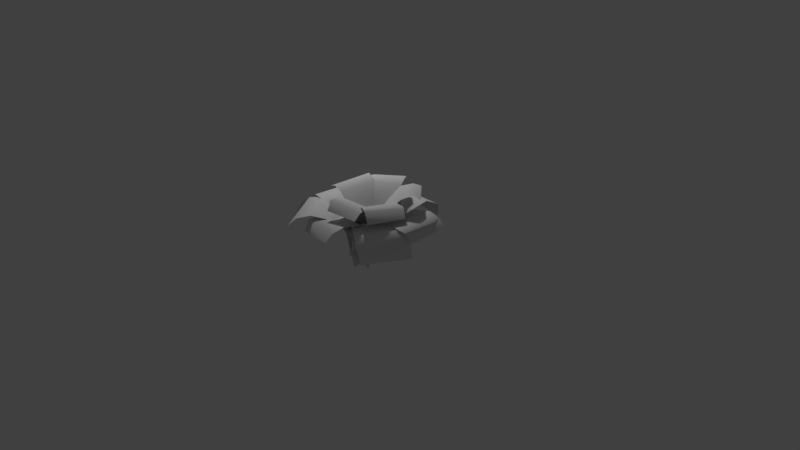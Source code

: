 # Source: fern.blend  (saved by Blender 2.78.0; exported with 4.5.12 LTS)
import bpy
from mathutils import Matrix  # noqa: F401  (used for matrix-valued properties, if any)

bpy.ops.wm.read_factory_settings(use_empty=True)
scene = bpy.context.scene
scene.name = 'Scene'

# ---- collections
col_collection_1 = bpy.data.collections.new('Collection 1'); scene.collection.children.link(col_collection_1)

# ---- world
world_world = bpy.data.worlds.new('World'); scene.world = world_world
world_world.color = (0.05088, 0.05088, 0.05088)
world_world.use_sun_shadow = False
world_world.sun_shadow_jitter_overblur = 0.0
world_world.cycles.sampling_method = 'MANUAL'

# ---- cameras
cam_camera = bpy.data.cameras.new('Camera')
cam_camera.clip_end = 100.0
cam_camera.lens = 35.0
cam_camera.sensor_width = 32.0
cam_camera.sensor_height = 18.0
cam_camera.ortho_scale = 7.314
cam_camera.dof.focus_distance = 0.0
cam_camera.dof.aperture_fstop = 128.0

# ---- lights
light_lamp = bpy.data.lights.new('Lamp', 'POINT')
light_lamp.transmission_factor = 0.0
light_lamp.cutoff_distance = 30.0
light_lamp.energy = 100.0
light_lamp.shadow_buffer_clip_start = 1.001
light_lamp.shadow_soft_size = 0.1
light_lamp.shadow_maximum_resolution = 0.006
light_lamp.use_absolute_resolution = True

# ---- meshes
me_plane = bpy.data.meshes.new('Plane')
me_plane.from_pydata([(-1.681, 2.134, -4.625), (1.442, 2.134, -4.625), (-1.669, 1.421, -4.981), (-1.717, 2.697, -3.607), (1.406, 2.587, -3.607), (-1.561, 2.637, -1.976), (1.561, 2.47, -1.976), (-1.347, 1.669, -1.122), (1.561, 1.857, -0.9428), (-1.561, -0.004097, -0.03622), (1.561, -0.004097, -0.03622), (4.373, 2.744, -2.092), (4.494, 2.744, 1.028), (4.931, 2.184, 0.8486), (3.455, 2.912, -2.057), (3.576, 2.802, 1.064), (1.942, 2.637, -1.998), (2.063, 2.47, 1.123), (1.097, 1.669, -1.751), (1.031, 1.857, 1.163), (0.004071, -0.004097, -1.923), (0.1251, -0.004097, 1.198), (4.897, 2.124, 0.8707), (2.892, 2.124, 3.73), (3.069, 1.227, 3.538), (4.156, 2.764, 0.4894), (2.151, 2.641, 3.349), (2.614, 2.709, -0.5231), (0.6093, 2.523, 2.337), (1.695, 1.626, -0.8752), (-0.3365, 1.837, 1.673), (0.8385, -0.2447, -1.768), (-1.167, -0.2447, 1.091), (1.067, 2.704, 4.291), (-1.87, 2.704, 4.02), (1.019, 2.314, 4.809), (1.147, 2.863, 3.427), (-1.791, 2.759, 3.157), (1.278, 2.603, 2.003), (-1.659, 2.446, 1.732), (1.15, 1.689, 1.181), (-1.57, 1.867, 0.7608), (1.446, 0.1086, 0.1788), (-1.491, 0.1086, -0.09191), (-2.381, 2.813, 4.671), (-4.6, 2.813, 2.062), (-2.841, 2.36, 5.063), (-1.614, 2.997, 4.019), (-3.833, 2.877, 1.41), (-0.349, 2.695, 2.943), (-2.568, 2.513, 0.3344), (0.2123, 1.634, 2.157), (-1.705, 1.84, -0.3994), (1.271, -0.2006, 1.565), (-0.9474, -0.2006, -1.044), (-5.544, 2.264, 1.987), (-5.541, 2.264, -1.764), (-6.274, 1.495, 2.121), (-4.36, 2.953, 1.726), (-4.356, 2.821, -2.024), (-2.407, 2.759, 1.711), (-2.404, 2.559, -2.04), (-1.381, 1.596, 1.454), (-1.163, 1.823, -2.038), (-0.07815, -0.4124, 1.713), (-0.07468, -0.4124, -2.037), (-4.923, 2.812, -1.713), (-2.78, 2.812, -4.382), (-5.393, 2.36, -2.091), (-4.138, 2.997, -1.083), (-1.995, 2.877, -3.752), (-2.844, 2.695, -0.04404), (-0.7009, 2.513, -2.713), (-1.967, 1.634, 0.3588), (0.1819, 1.841, -2.004), (-1.186, -0.1994, 1.287), (0.9567, -0.1994, -1.382), (-2.849, 3.708, 1.096), (-2.445, 3.92, -1.558), (-3.412, 3.549, 0.9973), (-2.066, 3.557, 1.203), (-1.695, 3.681, -1.463), (-0.9398, 2.864, 1.319), (-0.5856, 2.943, -1.353), (-0.5206, 1.837, 1.113), (0.05474, 2.129, -1.32), (-0.1837, 0.1441, 1.217), (0.2204, 0.3561, -1.437), (-2.517, 3.708, -1.811), (-0.09512, 3.92, -2.967), (-2.752, 3.549, -2.332), (-2.166, 3.557, -1.103), (0.2474, 3.681, -2.293), (-1.63, 2.864, -0.106), (0.7794, 2.943, -1.314), (-1.224, 1.837, 0.1252), (1.112, 2.129, -0.7655), (-1.121, 0.1441, 0.4622), (1.302, 0.3561, -0.6939), (0.7917, 3.708, -2.88), (2.803, 3.92, -1.102), (3.069, 3.599, -1.577), (0.3457, 3.637, -2.163), (2.385, 3.761, -0.4068), (-0.43, 2.864, -1.396), (1.624, 2.943, 0.349), (-0.4841, 1.837, -0.9322), (1.249, 2.129, 0.8696), (-0.7538, 0.1441, -0.7051), (1.258, 0.3561, 1.072), (2.97, 3.473, -0.192), (1.989, 3.685, 2.307), (3.479, 3.064, 0.1297), (2.195, 3.557, -0.5385), (1.244, 3.681, 1.979), (1.122, 2.864, -0.9004), (0.1868, 2.943, 1.627), (0.6682, 1.837, -0.7923), (-0.4305, 2.129, 1.454), (0.3624, 0.1441, -0.9679), (-0.6178, 0.3561, 1.531), (1.606, 3.518, 2.393), (-1.052, 3.73, 2.766), (-0.8133, 3.278, 3.234), (1.426, 3.557, 1.529), (-1.234, 3.681, 1.936), (1.215, 2.864, 0.4172), (-1.446, 2.943, 0.8422), (0.8977, 1.837, 0.07441), (-1.598, 2.129, 0.2193), (0.9006, 0.1441, -0.2781), (-1.757, 0.3561, 0.09389), (1.291, 1.275, -4.875), (4.923, 2.331, -2.113), (5.067, 1.391, 0.8958), (-1.756, 2.175, 4.452), (-4.855, 2.199, 2.514), (-6.143, 1.319, -1.434), (-3.271, 2.199, -4.548), (-2.988, 3.599, -1.524), (-0.4284, 3.599, -3.397), (1.18, 3.549, -3.3), (2.508, 3.114, 2.495), (1.724, 3.228, 2.92)], [], [(0, 1, 2), (3, 4, 0), (5, 6, 4), (7, 8, 5), (9, 10, 7), (11, 12, 13), (14, 15, 11), (16, 17, 14), (18, 19, 16), (20, 21, 19), (22, 23, 24), (25, 26, 23), (27, 28, 25), (29, 30, 27), (31, 32, 30), (33, 34, 35), (36, 37, 34), (38, 39, 36), (40, 41, 39), (42, 43, 40), (44, 45, 46), (47, 48, 45), (49, 50, 48), (51, 52, 50), (53, 54, 51), (55, 56, 57), (58, 59, 55), (60, 61, 59), (62, 63, 61), (64, 65, 62), (66, 67, 68), (69, 70, 67), (71, 72, 70), (73, 74, 72), (75, 76, 73), (77, 78, 79), (80, 81, 77), (82, 83, 81), (84, 85, 83), (86, 87, 84), (88, 89, 90), (91, 92, 88), (93, 94, 92), (95, 96, 94), (97, 98, 95), (99, 100, 101), (102, 103, 99), (104, 105, 103), (106, 107, 104), (108, 109, 107), (110, 111, 112), (113, 114, 110), (115, 116, 113), (117, 118, 115), (119, 120, 118), (121, 122, 123), (124, 125, 122), (126, 127, 124), (128, 129, 126), (130, 131, 129), (1, 132, 2), (4, 1, 0), (3, 5, 4), (8, 6, 5), (10, 8, 7), (133, 11, 13), (15, 12, 11), (17, 15, 14), (19, 17, 16), (18, 20, 19), (134, 22, 24), (22, 25, 23), (28, 26, 25), (30, 28, 27), (29, 31, 30), (34, 135, 35), (33, 36, 34), (39, 37, 36), (38, 40, 39), (43, 41, 40), (45, 136, 46), (44, 47, 45), (47, 49, 48), (49, 51, 50), (54, 52, 51), (56, 137, 57), (59, 56, 55), (58, 60, 59), (60, 62, 61), (65, 63, 62), (67, 138, 68), (66, 69, 67), (69, 71, 70), (71, 73, 72), (76, 74, 73), (78, 139, 79), (81, 78, 77), (80, 82, 81), (82, 84, 83), (87, 85, 84), (89, 140, 90), (92, 89, 88), (91, 93, 92), (93, 95, 94), (98, 96, 95), (141, 99, 101), (103, 100, 99), (102, 104, 103), (107, 105, 104), (106, 108, 107), (111, 142, 112), (114, 111, 110), (116, 114, 113), (118, 116, 115), (117, 119, 118), (143, 121, 123), (121, 124, 122), (127, 125, 124), (129, 127, 126), (128, 130, 129)])
me_plane.polygons.foreach_set('use_smooth', [True] * 120)
_k = set([(0, 2), (0, 3), (1, 4), (1, 132), (2, 132), (3, 5), (4, 6), (5, 7), (6, 8), (7, 9), (8, 10), (9, 10), (11, 14), (11, 133), (12, 13), (12, 15), (13, 133), (14, 16), (15, 17), (16, 18), (17, 19), (18, 20), (19, 21), (20, 21), (22, 25), (22, 134), (23, 24), (23, 26), (24, 134), (25, 27), (26, 28), (27, 29), (28, 30), (29, 31), (30, 32), (31, 32), (33, 35), (33, 36), (34, 37), (34, 135), (35, 135), (36, 38), (37, 39), (38, 40), (39, 41), (40, 42), (41, 43), (42, 43), (44, 46), (44, 47), (45, 48), (45, 136), (46, 136), (47, 49), (48, 50), (49, 51), (50, 52), (51, 53), (52, 54), (53, 54), (55, 57), (55, 58), (56, 59), (56, 137), (57, 137), (58, 60), (59, 61), (60, 62), (61, 63), (62, 64), (63, 65), (64, 65), (66, 68), (66, 69), (67, 70), (67, 138), (68, 138), (69, 71), (70, 72), (71, 73), (72, 74), (73, 75), (74, 76), (75, 76), (77, 79), (77, 80), (78, 81), (78, 139), (79, 139), (80, 82), (81, 83), (82, 84), (83, 85), (84, 86), (85, 87), (86, 87), (88, 90), (88, 91), (89, 92), (89, 140), (90, 140), (91, 93), (92, 94), (93, 95), (94, 96), (95, 97), (96, 98), (97, 98), (99, 102), (99, 141), (100, 101), (100, 103), (101, 141), (102, 104), (103, 105), (104, 106), (105, 107), (106, 108), (107, 109), (108, 109), (110, 112), (110, 113), (111, 114), (111, 142), (112, 142), (113, 115), (114, 116), (115, 117), (116, 118), (117, 119), (118, 120), (119, 120), (121, 124), (121, 143), (122, 123), (122, 125), (123, 143), (124, 126), (125, 127), (126, 128), (127, 129), (128, 130), (129, 131), (130, 131)])
me_plane.attributes.new('sharp_edge', 'BOOLEAN', 'EDGE').data.foreach_set('value', [ (min(e.vertices), max(e.vertices)) in _k for e in me_plane.edges])
_uv = me_plane.uv_layers.new(name='UVMap')
_uv.uv.foreach_set('vector', [0.2618, 0.8941, 0.7419, 0.8941, 0.2618, 0.9999, 0.2618, 0.7506, 0.7419, 0.7506, 0.2618, 0.8941, 0.2618, 0.514, 0.7419, 0.514, 0.7419, 0.7506, 0.2618, 0.3075, 0.7419, 0.3075, 0.2618, 0.514, 0.2618, 6.9e-05, 0.7419, 6.9e-05, 0.2618, 0.3075, 0.2618, 0.8941, 0.7419, 0.8941, 0.7419, 0.9999, 0.2618, 0.7506, 0.7419, 0.7506, 0.2618, 0.8941, 0.2618, 0.514, 0.7419, 0.514, 0.2618, 0.7506, 0.2618, 0.3075, 0.7419, 0.3075, 0.2618, 0.514, 0.2618, 6.9e-05, 0.7419, 6.9e-05, 0.7419, 0.3075, 0.2618, 0.8941, 0.7419, 0.8941, 0.7419, 0.9999, 0.2618, 0.7506, 0.7419, 0.7506, 0.7419, 0.8941, 0.2618, 0.514, 0.7419, 0.514, 0.2618, 0.7506, 0.2618, 0.3075, 0.7419, 0.3075, 0.2618, 0.514, 0.2618, 6.9e-05, 0.7419, 6.9e-05, 0.7419, 0.3075, 0.2618, 0.8941, 0.7419, 0.8941, 0.2618, 0.9999, 0.2618, 0.7506, 0.7419, 0.7506, 0.7419, 0.8941, 0.2618, 0.514, 0.7419, 0.514, 0.2618, 0.7506, 0.2618, 0.3075, 0.7419, 0.3075, 0.7419, 0.514, 0.2618, 6.9e-05, 0.7419, 6.9e-05, 0.2618, 0.3075, 0.2618, 0.8941, 0.7419, 0.8941, 0.2618, 0.9999, 0.2618, 0.7506, 0.7419, 0.7506, 0.7419, 0.8941, 0.2618, 0.514, 0.7419, 0.514, 0.7419, 0.7506, 0.2618, 0.3075, 0.7419, 0.3075, 0.7419, 0.514, 0.2618, 6.9e-05, 0.7419, 6.9e-05, 0.2618, 0.3075, 0.2618, 0.8941, 0.7419, 0.8941, 0.2618, 0.9999, 0.2618, 0.7506, 0.7419, 0.7506, 0.2618, 0.8941, 0.2618, 0.514, 0.7419, 0.514, 0.7419, 0.7506, 0.2618, 0.3075, 0.7419, 0.3075, 0.7419, 0.514, 0.2618, 6.9e-05, 0.7419, 6.9e-05, 0.2618, 0.3075, 0.2618, 0.8941, 0.7419, 0.8941, 0.2618, 0.9999, 0.2618, 0.7506, 0.7419, 0.7506, 0.7419, 0.8941, 0.2618, 0.514, 0.7419, 0.514, 0.7419, 0.7506, 0.2618, 0.3075, 0.7419, 0.3075, 0.7419, 0.514, 0.2618, 6.9e-05, 0.7419, 6.9e-05, 0.2618, 0.3075, 0.2618, 0.8941, 0.7419, 0.8941, 0.2618, 0.9999, 0.2618, 0.7506, 0.7419, 0.7506, 0.2618, 0.8941, 0.2618, 0.514, 0.7419, 0.514, 0.7419, 0.7506, 0.2618, 0.3075, 0.7419, 0.3075, 0.7419, 0.514, 0.2618, 6.9e-05, 0.7419, 6.9e-05, 0.2618, 0.3075, 0.2618, 0.8941, 0.7419, 0.8941, 0.2618, 0.9999, 0.2618, 0.7506, 0.7419, 0.7506, 0.2618, 0.8941, 0.2618, 0.514, 0.7419, 0.514, 0.7419, 0.7506, 0.2618, 0.3075, 0.7419, 0.3075, 0.7419, 0.514, 0.2618, 6.9e-05, 0.7419, 6.9e-05, 0.2618, 0.3075, 0.2618, 0.8941, 0.7419, 0.8941, 0.7419, 0.9999, 0.2618, 0.7506, 0.7419, 0.7506, 0.2618, 0.8941, 0.2618, 0.514, 0.7419, 0.514, 0.7419, 0.7506, 0.2618, 0.3075, 0.7419, 0.3075, 0.2618, 0.514, 0.2618, 6.9e-05, 0.7419, 6.9e-05, 0.7419, 0.3075, 0.2618, 0.8941, 0.7419, 0.8941, 0.2618, 0.9999, 0.2618, 0.7506, 0.7419, 0.7506, 0.2618, 0.8941, 0.2618, 0.514, 0.7419, 0.514, 0.2618, 0.7506, 0.2618, 0.3075, 0.7419, 0.3075, 0.2618, 0.514, 0.2618, 6.9e-05, 0.7419, 6.9e-05, 0.7419, 0.3075, 0.2618, 0.8941, 0.7419, 0.8941, 0.7419, 0.9999, 0.2618, 0.7506, 0.7419, 0.7506, 0.7419, 0.8941, 0.2618, 0.514, 0.7419, 0.514, 0.2618, 0.7506, 0.2618, 0.3075, 0.7419, 0.3075, 0.2618, 0.514, 0.2618, 6.9e-05, 0.7419, 6.9e-05, 0.7419, 0.3075, 0.7419, 0.8941, 0.7419, 0.9999, 0.2618, 0.9999, 0.7419, 0.7506, 0.7419, 0.8941, 0.2618, 0.8941, 0.2618, 0.7506, 0.2618, 0.514, 0.7419, 0.7506, 0.7419, 0.3075, 0.7419, 0.514, 0.2618, 0.514, 0.7419, 6.9e-05, 0.7419, 0.3075, 0.2618, 0.3075, 0.2618, 0.9999, 0.2618, 0.8941, 0.7419, 0.9999, 0.7419, 0.7506, 0.7419, 0.8941, 0.2618, 0.8941, 0.7419, 0.514, 0.7419, 0.7506, 0.2618, 0.7506, 0.7419, 0.3075, 0.7419, 0.514, 0.2618, 0.514, 0.2618, 0.3075, 0.2618, 6.9e-05, 0.7419, 0.3075, 0.2618, 0.9999, 0.2618, 0.8941, 0.7419, 0.9999, 0.2618, 0.8941, 0.2618, 0.7506, 0.7419, 0.8941, 0.7419, 0.514, 0.7419, 0.7506, 0.2618, 0.7506, 0.7419, 0.3075, 0.7419, 0.514, 0.2618, 0.514, 0.2618, 0.3075, 0.2618, 6.9e-05, 0.7419, 0.3075, 0.7419, 0.8941, 0.7419, 0.9999, 0.2618, 0.9999, 0.2618, 0.8941, 0.2618, 0.7506, 0.7419, 0.8941, 0.7419, 0.514, 0.7419, 0.7506, 0.2618, 0.7506, 0.2618, 0.514, 0.2618, 0.3075, 0.7419, 0.514, 0.7419, 6.9e-05, 0.7419, 0.3075, 0.2618, 0.3075, 0.7419, 0.8941, 0.7419, 0.9999, 0.2618, 0.9999, 0.2618, 0.8941, 0.2618, 0.7506, 0.7419, 0.8941, 0.2618, 0.7506, 0.2618, 0.514, 0.7419, 0.7506, 0.2618, 0.514, 0.2618, 0.3075, 0.7419, 0.514, 0.7419, 6.9e-05, 0.7419, 0.3075, 0.2618, 0.3075, 0.7419, 0.8941, 0.7419, 0.9999, 0.2618, 0.9999, 0.7419, 0.7506, 0.7419, 0.8941, 0.2618, 0.8941, 0.2618, 0.7506, 0.2618, 0.514, 0.7419, 0.7506, 0.2618, 0.514, 0.2618, 0.3075, 0.7419, 0.514, 0.7419, 6.9e-05, 0.7419, 0.3075, 0.2618, 0.3075, 0.7419, 0.8941, 0.7419, 0.9999, 0.2618, 0.9999, 0.2618, 0.8941, 0.2618, 0.7506, 0.7419, 0.8941, 0.2618, 0.7506, 0.2618, 0.514, 0.7419, 0.7506, 0.2618, 0.514, 0.2618, 0.3075, 0.7419, 0.514, 0.7419, 6.9e-05, 0.7419, 0.3075, 0.2618, 0.3075, 0.7419, 0.8941, 0.7419, 0.9999, 0.2618, 0.9999, 0.7419, 0.7506, 0.7419, 0.8941, 0.2618, 0.8941, 0.2618, 0.7506, 0.2618, 0.514, 0.7419, 0.7506, 0.2618, 0.514, 0.2618, 0.3075, 0.7419, 0.514, 0.7419, 6.9e-05, 0.7419, 0.3075, 0.2618, 0.3075, 0.7419, 0.8941, 0.7419, 0.9999, 0.2618, 0.9999, 0.7419, 0.7506, 0.7419, 0.8941, 0.2618, 0.8941, 0.2618, 0.7506, 0.2618, 0.514, 0.7419, 0.7506, 0.2618, 0.514, 0.2618, 0.3075, 0.7419, 0.514, 0.7419, 6.9e-05, 0.7419, 0.3075, 0.2618, 0.3075, 0.2618, 0.9999, 0.2618, 0.8941, 0.7419, 0.9999, 0.7419, 0.7506, 0.7419, 0.8941, 0.2618, 0.8941, 0.2618, 0.7506, 0.2618, 0.514, 0.7419, 0.7506, 0.7419, 0.3075, 0.7419, 0.514, 0.2618, 0.514, 0.2618, 0.3075, 0.2618, 6.9e-05, 0.7419, 0.3075, 0.7419, 0.8941, 0.7419, 0.9999, 0.2618, 0.9999, 0.7419, 0.7506, 0.7419, 0.8941, 0.2618, 0.8941, 0.7419, 0.514, 0.7419, 0.7506, 0.2618, 0.7506, 0.7419, 0.3075, 0.7419, 0.514, 0.2618, 0.514, 0.2618, 0.3075, 0.2618, 6.9e-05, 0.7419, 0.3075, 0.2618, 0.9999, 0.2618, 0.8941, 0.7419, 0.9999, 0.2618, 0.8941, 0.2618, 0.7506, 0.7419, 0.8941, 0.7419, 0.514, 0.7419, 0.7506, 0.2618, 0.7506, 0.7419, 0.3075, 0.7419, 0.514, 0.2618, 0.514, 0.2618, 0.3075, 0.2618, 6.9e-05, 0.7419, 0.3075])
me_plane.use_remesh_preserve_volume = False
me_plane.use_remesh_preserve_attributes = False
me_plane.use_mirror_vertex_groups = False
me_plane.update()
me_plane.normals_split_custom_set([tuple(v) for v in zip(*[iter([0.01285, 0.7026, -0.7115, 0.02073, 0.6821, -0.731, 0.00846, 0.4178, -0.9085, 0.03412, 0.9708, -0.2375, 0.02844, 0.9822, -0.1859, 0.01285, 0.7026, -0.7115, -0.002208, 0.9314, 0.3639, 0.0506, 0.9508, 0.3056, 0.02844, 0.9822, -0.1859, -0.06008, 0.58, 0.8124, -0.03641, 0.6479, 0.7609, -0.002208, 0.9314, 0.3639, 0.0, 0.5443, 0.8389, -0.05167, 0.4788, 0.8764, -0.06008, 0.58, 0.8124, 0.4094, 0.912, 0.02582, 0.4327, 0.9014, -0.01677, 0.7625, 0.6466, -0.02172, -0.002865, 0.9991, 0.04164, -0.06446, 0.9977, 0.02312, 0.4094, 0.912, 0.02582, -0.4404, 0.8976, 0.0202, -0.3618, 0.9305, 0.05732, -0.002865, 0.9991, 0.04164, -0.7976, 0.6005, -0.05687, -0.7459, 0.6658, 0.01921, -0.4404, 0.8976, 0.0202, -0.8618, 0.5069, -0.01891, -0.8983, 0.4379, 0.03483, -0.7459, 0.6658, 0.01921, 0.6989, 0.4947, 0.5166, 0.6746, 0.5504, 0.492, 0.8141, 0.05846, 0.5778, 0.2384, 0.9503, 0.2002, 0.1722, 0.9716, 0.1624, 0.6746, 0.5504, 0.492, -0.2998, 0.9317, -0.2052, -0.2664, 0.9547, -0.1324, 0.2384, 0.9503, 0.2002, -0.6004, 0.6005, -0.5281, -0.6053, 0.6658, -0.4363, -0.2998, 0.9317, -0.2052, -0.6745, 0.5069, -0.5368, -0.7361, 0.4379, -0.5161, -0.6053, 0.6658, -0.4363, -0.03678, 0.9162, 0.3991, -0.08079, 0.9014, 0.4254, -0.06623, 0.7764, 0.6267, -0.02563, 0.9995, -0.01756, -0.02789, 0.9965, -0.07901, -0.08079, 0.9014, 0.4254, -0.003981, 0.8832, -0.469, 0.0456, 0.9159, -0.3988, -0.02563, 0.9995, -0.01756, 0.08344, 0.6171, -0.7824, 0.1555, 0.6754, -0.7209, 0.0456, 0.9159, -0.3988, 0.07698, 0.5443, -0.8354, 0.1319, 0.4788, -0.868, 0.08344, 0.6171, -0.7824, -0.3053, 0.9162, 0.2597, -0.3552, 0.9014, 0.2477, -0.4855, 0.7764, 0.4018, -0.005899, 0.9997, -0.02226, 0.0272, 0.9966, -0.07741, -0.3552, 0.9014, 0.2477, 0.3336, 0.8809, -0.3359, 0.311, 0.9138, -0.2611, 0.0272, 0.9966, -0.07741, 0.6067, 0.6171, -0.5011, 0.6152, 0.6754, -0.4067, 0.311, 0.9138, -0.2611, 0.6391, 0.5443, -0.5435, 0.7011, 0.4788, -0.5284, 0.6067, 0.6171, -0.5011, -0.6264, 0.7794, -0.01119, -0.6168, 0.7868, -0.02021, -0.7525, 0.6585, -0.01171, -0.2327, 0.9719, -0.03437, -0.1494, 0.9883, -0.02996, -0.6264, 0.7794, -0.01119, 0.4322, 0.9009, -0.04038, 0.3688, 0.9295, 0.002639, -0.1494, 0.9883, -0.02996, 0.7868, 0.6171, 0.01201, 0.732, 0.6754, 0.0894, 0.3688, 0.9295, 0.002639, 0.8389, 0.5443, 0.0007753, 0.8764, 0.4788, 0.05248, 0.7868, 0.6171, 0.01201, -0.3125, 0.9162, -0.2509, -0.3102, 0.9014, -0.3022, -0.4861, 0.7764, -0.4011, 0.02075, 0.9997, -0.009988, 0.08115, 0.9966, 0.01213, -0.3102, 0.9014, -0.3022, 0.3927, 0.8809, 0.2643, 0.315, 0.9138, 0.2562, 0.08115, 0.9966, 0.01213, 0.6064, 0.6171, 0.5014, 0.5153, 0.6754, 0.5275, 0.315, 0.9138, 0.2562, 0.6541, 0.5443, 0.5252, 0.651, 0.4788, 0.589, 0.6064, 0.6171, 0.5014, -0.03978, 0.9975, 0.05885, -0.07023, 0.9966, 0.04369, -0.3121, 0.9498, 0.01979, 0.352, 0.9314, 0.09238, 0.4065, 0.9074, 0.107, -0.03978, 0.9975, 0.05885, 0.7487, 0.6508, 0.1257, 0.6931, 0.7019, 0.1642, 0.4065, 0.9074, 0.107, 0.941, 0.2878, 0.1778, 0.899, 0.3557, 0.2554, 0.6931, 0.7019, 0.1642, 0.9656, 0.2022, 0.1632, 0.9698, 0.1238, 0.21, 0.941, 0.2878, 0.1778, -0.07103, 0.9975, 0.0001418, -0.07559, 0.9966, -0.03356, -0.1917, 0.9498, -0.2471, 0.1213, 0.9314, 0.3431, 0.1398, 0.9074, 0.3964, -0.07103, 0.9975, 0.0001418, 0.3166, 0.6508, 0.6901, 0.2534, 0.7019, 0.6657, 0.1398, 0.9074, 0.3964, 0.3815, 0.2878, 0.8784, 0.2937, 0.3557, 0.8873, 0.2534, 0.7019, 0.6657, 0.4074, 0.2022, 0.8906, 0.371, 0.1238, 0.9203, 0.3815, 0.2878, 0.8784, 0.04424, 0.9934, -0.1061, 0.01481, 0.9907, -0.135, 0.2693, 0.8771, -0.3976, -0.2559, 0.9388, 0.2308, -0.3026, 0.9124, 0.2755, 0.04424, 0.9934, -0.1061, -0.5511, 0.6368, 0.5392, -0.4697, 0.7131, 0.5205, -0.3026, 0.9124, 0.2755, -0.7162, 0.2635, 0.6462, -0.6482, 0.3479, 0.6774, -0.5511, 0.6368, 0.5392, -0.7012, 0.1556, 0.6958, -0.6647, 0.08169, 0.7426, -0.6482, 0.3479, 0.6774, 0.3276, 0.9427, 0.06351, 0.3628, 0.9277, 0.08836, 0.5804, 0.7964, 0.17, -0.2045, 0.9717, -0.1179, -0.2372, 0.9595, -0.152, 0.3276, 0.9427, 0.06351, -0.6672, 0.6747, -0.3156, -0.6244, 0.7363, -0.2608, -0.2045, 0.9717, -0.1179, -0.8525, 0.2635, -0.4513, -0.8585, 0.3479, -0.3768, -0.6672, 0.6747, -0.3156, -0.894, 0.1556, -0.4202, -0.9254, 0.08169, -0.37, -0.8585, 0.3479, -0.3768, 0.0881, 0.9547, 0.2843, 0.09797, 0.957, 0.2729, 0.1409, 0.768, 0.6248, 0.01177, 0.9638, -0.2663, -0.00589, 0.9451, -0.3267, 0.09797, 0.957, 0.2729, -0.05241, 0.6747, -0.7363, -0.07916, 0.7363, -0.672, 0.01177, 0.9638, -0.2663, -0.02509, 0.2635, -0.9643, -0.09301, 0.3479, -0.9329, -0.05241, 0.6747, -0.7363, -0.07252, 0.1556, -0.9852, -0.1318, 0.08169, -0.9879, -0.09301, 0.3479, -0.9329, 0.02073, 0.6821, -0.731, 0.0481, 0.2713, -0.9613, 0.00846, 0.4178, -0.9085, 0.02844, 0.9822, -0.1859, 0.02073, 0.6821, -0.731, 0.01285, 0.7026, -0.7115, 0.03412, 0.9708, -0.2375, -0.002208, 0.9314, 0.3639, 0.02844, 0.9822, -0.1859, -0.03641, 0.6479, 0.7609, 0.0506, 0.9508, 0.3056, -0.002208, 0.9314, 0.3639, -0.05167, 0.4788, 0.8764, -0.03641, 0.6479, 0.7609, -0.06008, 0.58, 0.8124, 0.6008, 0.7985, 0.03791, 0.4094, 0.912, 0.02582, 0.7625, 0.6466, -0.02172, -0.06446, 0.9977, 0.02312, 0.4327, 0.9014, -0.01677, 0.4094, 0.912, 0.02582, -0.3618, 0.9305, 0.05732, -0.06446, 0.9977, 0.02312, -0.002865, 0.9991, 0.04164, -0.7459, 0.6658, 0.01921, -0.3618, 0.9305, 0.05732, -0.4404, 0.8976, 0.0202, -0.7976, 0.6005, -0.05687, -0.8618, 0.5069, -0.01891, -0.7459, 0.6658, 0.01921, 0.7754, 0.2003, 0.5989, 0.6989, 0.4947, 0.5166, 0.8141, 0.05846, 0.5778, 0.6989, 0.4947, 0.5166, 0.2384, 0.9503, 0.2002, 0.6746, 0.5504, 0.492, -0.2664, 0.9547, -0.1324, 0.1722, 0.9716, 0.1624, 0.2384, 0.9503, 0.2002, -0.6053, 0.6658, -0.4363, -0.2664, 0.9547, -0.1324, -0.2998, 0.9317, -0.2052, -0.6004, 0.6005, -0.5281, -0.6745, 0.5069, -0.5368, -0.6053, 0.6658, -0.4363, -0.08079, 0.9014, 0.4254, -0.131, 0.6099, 0.7816, -0.06623, 0.7764, 0.6267, -0.03678, 0.9162, 0.3991, -0.02563, 0.9995, -0.01756, -0.08079, 0.9014, 0.4254, 0.0456, 0.9159, -0.3988, -0.02789, 0.9965, -0.07901, -0.02563, 0.9995, -0.01756, -0.003981, 0.8832, -0.469, 0.08344, 0.6171, -0.7824, 0.0456, 0.9159, -0.3988, 0.1319, 0.4788, -0.868, 0.1555, 0.6754, -0.7209, 0.08344, 0.6171, -0.7824, -0.3552, 0.9014, 0.2477, -0.6401, 0.6099, 0.4673, -0.4855, 0.7764, 0.4018, -0.3053, 0.9162, 0.2597, -0.005899, 0.9997, -0.02226, -0.3552, 0.9014, 0.2477, -0.005899, 0.9997, -0.02226, 0.3336, 0.8809, -0.3359, 0.0272, 0.9966, -0.07741, 0.3336, 0.8809, -0.3359, 0.6067, 0.6171, -0.5011, 0.311, 0.9138, -0.2611, 0.7011, 0.4788, -0.5284, 0.6152, 0.6754, -0.4067, 0.6067, 0.6171, -0.5011, -0.6168, 0.7868, -0.02021, -0.851, 0.522, -0.05733, -0.7525, 0.6585, -0.01171, -0.1494, 0.9883, -0.02996, -0.6168, 0.7868, -0.02021, -0.6264, 0.7794, -0.01119, -0.2327, 0.9719, -0.03437, 0.4322, 0.9009, -0.04038, -0.1494, 0.9883, -0.02996, 0.4322, 0.9009, -0.04038, 0.7868, 0.6171, 0.01201, 0.3688, 0.9295, 0.002639, 0.8764, 0.4788, 0.05248, 0.732, 0.6754, 0.0894, 0.7868, 0.6171, 0.01201, -0.3102, 0.9014, -0.3022, -0.5795, 0.6099, -0.5406, -0.4861, 0.7764, -0.4011, -0.3125, 0.9162, -0.2509, 0.02075, 0.9997, -0.009988, -0.3102, 0.9014, -0.3022, 0.02075, 0.9997, -0.009988, 0.3927, 0.8809, 0.2643, 0.08115, 0.9966, 0.01213, 0.3927, 0.8809, 0.2643, 0.6064, 0.6171, 0.5014, 0.315, 0.9138, 0.2562, 0.651, 0.4788, 0.589, 0.5153, 0.6754, 0.5275, 0.6064, 0.6171, 0.5014, -0.07023, 0.9966, 0.04369, -0.5107, 0.857, -0.06887, -0.3121, 0.9498, 0.01979, 0.4065, 0.9074, 0.107, -0.07023, 0.9966, 0.04369, -0.03978, 0.9975, 0.05885, 0.352, 0.9314, 0.09238, 0.7487, 0.6508, 0.1257, 0.4065, 0.9074, 0.107, 0.7487, 0.6508, 0.1257, 0.941, 0.2878, 0.1778, 0.6931, 0.7019, 0.1642, 0.9698, 0.1238, 0.21, 0.899, 0.3557, 0.2554, 0.941, 0.2878, 0.1778, -0.07559, 0.9966, -0.03356, -0.2299, 0.857, -0.4612, -0.1917, 0.9498, -0.2471, 0.1398, 0.9074, 0.3964, -0.07559, 0.9966, -0.03356, -0.07103, 0.9975, 0.0001418, 0.1213, 0.9314, 0.3431, 0.3166, 0.6508, 0.6901, 0.1398, 0.9074, 0.3964, 0.3166, 0.6508, 0.6901, 0.3815, 0.2878, 0.8784, 0.2534, 0.7019, 0.6657, 0.371, 0.1238, 0.9203, 0.2937, 0.3557, 0.8873, 0.3815, 0.2878, 0.8784, 0.1667, 0.9632, -0.2109, 0.04424, 0.9934, -0.1061, 0.2693, 0.8771, -0.3976, -0.3026, 0.9124, 0.2755, 0.01481, 0.9907, -0.135, 0.04424, 0.9934, -0.1061, -0.2559, 0.9388, 0.2308, -0.5511, 0.6368, 0.5392, -0.3026, 0.9124, 0.2755, -0.6482, 0.3479, 0.6774, -0.4697, 0.7131, 0.5205, -0.5511, 0.6368, 0.5392, -0.7162, 0.2635, 0.6462, -0.7012, 0.1556, 0.6958, -0.6482, 0.3479, 0.6774, 0.3628, 0.9277, 0.08836, 0.6702, 0.695, 0.2603, 0.5804, 0.7964, 0.17, -0.2372, 0.9595, -0.152, 0.3628, 0.9277, 0.08836, 0.3276, 0.9427, 0.06351, -0.6244, 0.7363, -0.2608, -0.2372, 0.9595, -0.152, -0.2045, 0.9717, -0.1179, -0.8585, 0.3479, -0.3768, -0.6244, 0.7363, -0.2608, -0.6672, 0.6747, -0.3156, -0.8525, 0.2635, -0.4513, -0.894, 0.1556, -0.4202, -0.8585, 0.3479, -0.3768, 0.07561, 0.88, 0.4689, 0.0881, 0.9547, 0.2843, 0.1409, 0.768, 0.6248, 0.0881, 0.9547, 0.2843, 0.01177, 0.9638, -0.2663, 0.09797, 0.957, 0.2729, -0.07916, 0.7363, -0.672, -0.00589, 0.9451, -0.3267, 0.01177, 0.9638, -0.2663, -0.09301, 0.3479, -0.9329, -0.07916, 0.7363, -0.672, -0.05241, 0.6747, -0.7363, -0.02509, 0.2635, -0.9643, -0.07252, 0.1556, -0.9852, -0.09301, 0.3479, -0.9329])] * 3)])

# ---- objects
ob_plane = bpy.data.objects.new('Plane', me_plane)
ob_lamp = bpy.data.objects.new('Lamp', light_lamp)
ob_camera = bpy.data.objects.new('Camera', cam_camera)

# ---- transforms, parenting, visibility, modifiers, constraints
ob_plane.location = (0.09534, 0.004334, 0.06067)
ob_plane.rotation_euler = (1.571, -0.0, 0.0)
ob_plane.scale = (0.1712, 0.225, 0.1918)
ob_plane.lineart.crease_threshold = 0.0
ob_lamp.location = (-1.331, 1.005, 3.099)
ob_lamp.rotation_euler = (0.6503, 0.05522, 1.866)
ob_lamp.lock_rotations_4d = False
ob_lamp.empty_display_type = 'ARROWS'
ob_lamp.color = (0.0, 0.0, 0.0, 0.0)
ob_lamp.lineart.crease_threshold = 0.0
ob_camera.location = (7.481, -6.508, 5.344)
ob_camera.rotation_euler = (1.109, 0.0, 0.8149)
ob_camera.lock_rotations_4d = False
ob_camera.empty_display_type = 'ARROWS'
ob_camera.color = (0.0, 0.0, 0.0, 0.0)
ob_camera.hide_viewport = True
ob_camera.display_type = 'WIRE'
ob_camera.lineart.crease_threshold = 0.0

# ---- collection membership
col_collection_1.objects.link(ob_plane)
col_collection_1.objects.link(ob_lamp)
col_collection_1.objects.link(ob_camera)

# ---- scene / render settings (as saved in the file)
scene.camera = ob_camera
scene.frame_start = 1; scene.frame_end = 250; scene.frame_set(1)
scene.render.engine = 'BLENDER_EEVEE_NEXT'
scene.render.resolution_percentage = 50
scene.render.dither_intensity = 0.0
scene.cycles.use_denoising = False
scene.cycles.samples = 128
scene.cycles.sampling_pattern = 'TABULATED_SOBOL'
scene.cycles.light_sampling_threshold = 0.0
scene.cycles.use_adaptive_sampling = False
scene.cycles.use_light_tree = False
scene.cycles.blur_glossy = 0.0
scene.cycles.sample_clamp_indirect = 0.0
scene.view_settings.view_transform = 'Standard'
bpy.context.view_layer.update()
